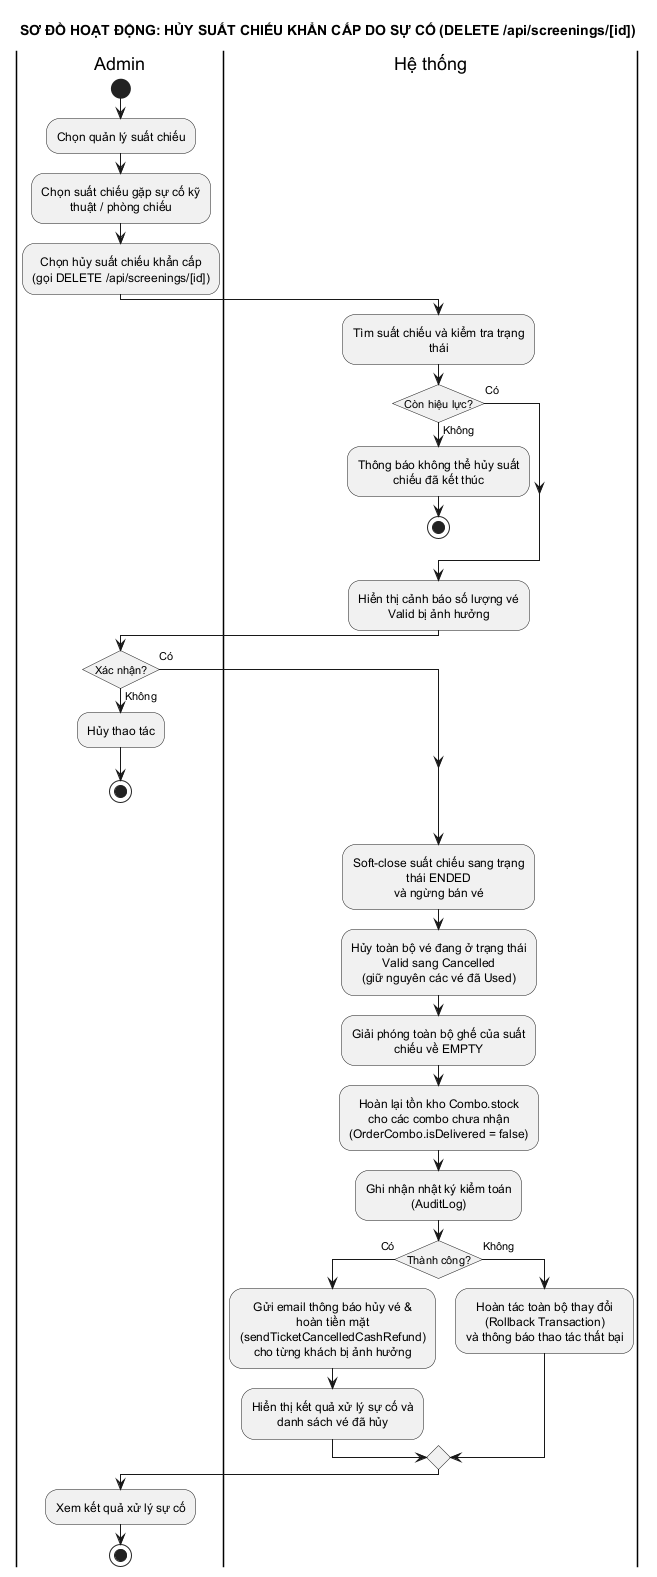

The diagram above was rendered by PlantUML. Its source (embedded in the PNG):
@startuml 15_huy_suat_chieu_khan_cap
title SƠ ĐỒ HOẠT ĐỘNG: HỦY SUẤT CHIẾU KHẨN CẤP DO SỰ CỐ (DELETE /api/screenings/[id])
skinparam conditionStyle insideDiamond
skinparam defaultTextAlignment center
skinparam shadowing false
skinparam monochrome true
skinparam wrapWidth 180

|Admin|
|Hệ thống|
|Admin|
start
:Chọn quản lý suất chiếu;
:Chọn suất chiếu gặp sự cố kỹ thuật / phòng chiếu;
:Chọn hủy suất chiếu khẩn cấp\n(gọi DELETE /api/screenings/[id]);

|Hệ thống|
:Tìm suất chiếu và kiểm tra trạng thái;
if (Còn hiệu lực?) then (Có)
else (Không)
  :Thông báo không thể hủy suất chiếu đã kết thúc;
  stop
endif

|Hệ thống|
:Hiển thị cảnh báo số lượng vé Valid bị ảnh hưởng;

|Admin|
if (Xác nhận?) then (Có)
else (Không)
  :Hủy thao tác;
  stop
endif

|Hệ thống|
:Soft-close suất chiếu sang trạng thái ENDED\nvà ngừng bán vé;
:Hủy toàn bộ vé đang ở trạng thái Valid sang Cancelled\n(giữ nguyên các vé đã Used);
:Giải phóng toàn bộ ghế của suất chiếu về EMPTY;
:Hoàn lại tồn kho Combo.stock cho các combo chưa nhận\n(OrderCombo.isDelivered = false);
:Ghi nhận nhật ký kiểm toán (AuditLog);
if (Thành công?) then (Có)
  :Gửi email thông báo hủy vé & hoàn tiền mặt\n(sendTicketCancelledCashRefund) cho từng khách bị ảnh hưởng;
  :Hiển thị kết quả xử lý sự cố và danh sách vé đã hủy;
else (Không)
  :Hoàn tác toàn bộ thay đổi (Rollback Transaction)\nvà thông báo thao tác thất bại;
endif

|Admin|
:Xem kết quả xử lý sự cố;

stop
@enduml